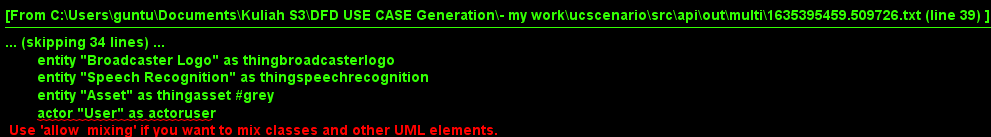

The diagram above was rendered by PlantUML. Its source (embedded in the PNG):
@startuml
	skinparam defaultTextAlignment center
	skinparam monochrome true

	entity "Content Identification" as thingcontentidentification #grey
	entity "Fingerprinting" as thingfingerprinting
	entity "Music" as thingmusic
	entity "Profile" as thingprofile
	entity "Similar ,\nUser" as thingsimilarotheruser
	entity "Content Similarity" as thingcontentsimilarity #grey
	entity "Similar ,\nMusic Tone" as thingsimilarmusictone
	entity "Ringback" as thingringback
	entity "Enriched Metadata" as thingenrichedmetadata
	entity "Available Tag" as thingavailabletag
	entity "Tag Video" as thingtaggedvideo
	entity "Segment" as thingsegment
	entity "Info" as thinginfo
	entity "Similar Profile" as thingsimilarprofile
	entity "Area" as thingarea
	entity "Video" as thingvideo
	entity "Person" as thingperson
	entity "Related Information" as thingrelatedinformation
	entity "Product" as thingproduct
	entity "Brand" as thingbrand
	entity "Picture" as thingpicture
	entity "Highlevel" as thinghighlevel
	entity "Metadata" as thingmetadata
	entity "Search" as thingsearch
	entity "Tag" as thingtag
	entity "Geographical Map" as thinggeographicalmap
	entity "Processing Step" as thingprocessingstep
	entity "Thumbnail Sequence" as thingthumbnailsequence
	entity "Content Recommendation" as thingcontentrecommendation
	entity "News Event" as thingnewsevent
	entity "Broadcaster Logo" as thingbroadcasterlogo
	entity "Speech Recognition" as thingspeechrecognition
	entity "Asset" as thingasset #grey
	actor "User" as actoruser
	actor "Admin" as actoradmin
	circle "Tone" as thingtone #grey
	circle "Item" as thingitem #grey
	boundary "Music" as thingmusicusecontentidentificationuser #grey
	boundary "Content Item" as thingcontentitemsuseautomaticspeechrecognitionuser #grey
	boundary "Content" as thingcontentusesearchadmin #grey
	boundary "Music\nInterface" as thingmusicinterface #grey
	boundary "Identification\nInterface" as thingidentificationinterface #grey
	boundary "Profile\nInterface" as thingprofileinterface #grey
	boundary "User\nInterface" as thinguserinterface #grey
	boundary "Similarity\nInterface" as thingsimilarityinterface #grey
	boundary "Ringback\nInterface" as thingringbackinterface #grey
	boundary "Metadata\nInterface" as thingmetadatainterface #grey
	boundary "Image\nInterface" as thingimageinterface #grey
	boundary "Video\nInterface" as thingvideointerface #grey
	boundary "Segment\nInterface" as thingsegmentinterface #grey
	boundary "Picture\nInterface" as thingpictureinterface #grey
	boundary "Map\nInterface" as thingmapinterface #grey
	control "Use Content\nIdentification" as controlusecontentidentification
	control "Search" as controlsearchmusicusemusicusefingerprintinguser
	control "Use Fingerprinting" as controlusefingerprinting
	control "Use" as controluse #grey
	control "Discover Music" as controldiscovermusicusecontentidentification
	control "Search Music\nOn Profile" as controlsearchmusic
	control "Discover Music\nOn Profile" as controldiscovermusic
	control "Discover Music\nOn Similar,\nOther Users\nTo" as controldiscovermusicsimilarotheruser
	control "Search Similar\nRingback Tone\nTo A\nGiven Music\nVideo On\nContent Similarity" as controlsearchsimilarringbacktone
	control "Discover Similar,\nMusic Tones\nTo A\nGiven Music\nVideo On\nContent Similarity" as controldiscoversimilarmusictone
	control "Discover Ringback" as controldiscoverringback
	control "Exploiting Enriched\nMetadata" as controlexploitsearchmusicenrichedmetadata
	control "Exploiting Image\nTag" as controlexploitsearchmusicimagetag
	control "Upload Tagged\nVideos" as controluploadtaggedvideo
	control "Have Available\nTags For\nAll Further\nProcessing Steps" as controlhaveavailabletag #grey
	control "View Thumbnail\nSequences Of\nVideo Segments" as controlviewthumbnailsequences
	control "Get Info\nAbout Segment" as controlgetinfosegment
	control "Get Info\nAbout Similar\nVideo Items" as controlgetinfo
	control "Receive Content\nRecommendations From\nSimilar Profiles" as controlreceivecontentrecommendations
	control "Identify Persons\nIn Videos" as controlidentifyperson
	control "Receive Related\nInformation About\nPersons In\nVideos" as controlreceiverelatedinformation
	control "Identify Products\nIn Videos" as controlidentifyproduct
	control "Identify Broadcaster\nLogos In\nVideos" as controlidentifybroadcasterlogos
	control "Identify Brands\nIn Videos" as controlidentifybrand
	control "Take A\nPicture" as controltakepicture
	control "Upload An\nImage" as controluploadimage
	control "Use Automatic\nSpeech Recognition" as controluseautomaticspeechrecognition
	control "Use Search\nOn HighLevel\nAsset Information\nSuch As\nMetadata" as controlusesearch
	control "Prefilter" as controlprefiltercontentusesearchcontentusesearchtagadmin
	control "Use Search\nOn HighLevel\nInformation Such\nAs Tag" as controlusesearchtag
	control "Use A\nGeographical Map" as controlusegeographicalmap
	control "Informed, Content\nAccess Walk" as controlwalkusegeographicalmap

	thingprofile <.. thingmusic
	thingsimilarotheruser <.. thingmusic
	thingcontentsimilarity <.. thingmusic
	thingsimilarotheruser <.. thingsimilarotheruser
	thingmusic <.. thingsimilarmusictone
	thingvideo <.. thingsimilarmusictone
	thingprocessingstep <.. thingavailabletag
	thingvideo <.. thingsegment
	thingitem <.. thinginfo
	thingsegment <.. thinginfo
	thingvideo <.. thinginfo
	thingasset <.. thinginfo
	thingmetadata <.. thinginfo
	thingcontentsimilarity <.. thingvideo
	thingmusic <.. thingvideo
	thingvideo <.. thingperson
	thingperson <.. thingrelatedinformation
	thingproduct <.. thingrelatedinformation
	thingbrand <.. thingrelatedinformation
	thingbroadcasterlogo <.. thingrelatedinformation
	thingvideo <.. thingproduct
	thingvideo <.. thingbrand
	thinghighlevel <.. thingsearch
	thinginfo <.. thingsearch
	thingpicture <.. thingtag
	thingsegment <.. thingthumbnailsequence
	thingsimilarprofile <.. thingcontentrecommendation
	thingnewsevent <.. thingcontentrecommendation
	thingarea <.. thingnewsevent
	thingvideo <.. thingbroadcasterlogo
	thingringback *-- thingtone
	thingvideo *-- thingtone
	thingvideo *-- thingitem
	actoruser --- thingmusicusecontentidentificationuser
	actoruser --- thingcontentitemsuseautomaticspeechrecognitionuser
	actoradmin --- thingcontentusesearchadmin
	actoruser --- thingmusicinterface
	actoruser --- thingidentificationinterface
	actoruser --- thingprofileinterface
	actoruser --- thingsimilarityinterface
	actoruser --- thingringbackinterface
	actoruser --- thingmetadatainterface
	actoruser --- thingimageinterface
	actoruser --- thingvideointerface
	actoruser --- thingsegmentinterface
	actoruser --- thingpictureinterface
	actoruser --- thingmapinterface
	thingcontentidentification --- controlusecontentidentification
	thingmusicusecontentidentificationuser --> controlusecontentidentification
	controldiscovermusicusecontentidentification --> controlusecontentidentification
	thingidentificationinterface --> controlusecontentidentification
	controlsearchmusicusemusicusefingerprintinguser --> controlusecontentidentification
	thingmusicinterface --> controlsearchmusicusemusicusefingerprintinguser
	thingmusicusecontentidentificationuser --> controlsearchmusicusemusicusefingerprintinguser
	thingcontentitemsuseautomaticspeechrecognitionuser --> controlsearchmusicusemusicusefingerprintinguser
	thingfingerprinting --- controlusefingerprinting
	controlsearchmusicusemusicusefingerprintinguser --> controlusefingerprinting
	thingmusicinterface --> controlusefingerprinting
	controldiscovermusicusecontentidentification --> controlusefingerprinting
	controlsearchmusicusemusicusefingerprintinguser --> controluse
	thingmusic --- controldiscovermusicusecontentidentification
	thingmusicinterface --> controldiscovermusicusecontentidentification
	thingprofile --- controlsearchmusic
	thingmusic --- controlsearchmusic
	thingsimilarotheruser --- controlsearchmusic
	controlexploitsearchmusicenrichedmetadata --> controlsearchmusic
	thingmusicinterface --> controlsearchmusic
	controlexploitsearchmusicimagetag --> controlsearchmusic
	thingmusic --- controldiscovermusic
	thingprofile --- controldiscovermusic
	thingprofileinterface --> controldiscovermusic
	controlexploitsearchmusicenrichedmetadata --> controldiscovermusic
	controlexploitsearchmusicimagetag --> controldiscovermusic
	thingmusic --- controldiscovermusicsimilarotheruser
	thingsimilarotheruser --- controldiscovermusicsimilarotheruser
	thinguserinterface --> controldiscovermusicsimilarotheruser
	thingtone --- controlsearchsimilarringbacktone
	thingcontentsimilarity --- controlsearchsimilarringbacktone
	thingsimilarityinterface --> controlsearchsimilarringbacktone
	thingvideo --- controlsearchsimilarringbacktone
	thingsimilarmusictone --- controldiscoversimilarmusictone
	thingcontentsimilarity --- controldiscoversimilarmusictone
	thingsimilarityinterface --> controldiscoversimilarmusictone
	thingmusic --- controldiscoversimilarmusictone
	thingringback --- controldiscoverringback
	thingringbackinterface --> controldiscoverringback
	thingenrichedmetadata --- controlexploitsearchmusicenrichedmetadata
	thingmetadatainterface --> controlexploitsearchmusicenrichedmetadata
	thingimageinterface --> controlexploitsearchmusicimagetag
	thingtag --- controlexploitsearchmusicimagetag
	thingtaggedvideo --- controluploadtaggedvideo
	thingvideointerface --> controluploadtaggedvideo
	thingavailabletag --- controlhaveavailabletag
	thingprocessingstep --- controlhaveavailabletag
	thingthumbnailsequence --- controlviewthumbnailsequences
	thingvideointerface --> controlviewthumbnailsequences
	thingsegment --- controlviewthumbnailsequences
	thingsegment --- controlgetinfosegment
	thingsegmentinterface --> controlgetinfosegment
	thinginfo --- controlgetinfosegment
	thinginfo --- controlgetinfo
	thingitem --- controlgetinfo
	thingvideointerface --> controlgetinfo
	thingvideo --- controlgetinfo
	thingcontentrecommendation --- controlreceivecontentrecommendations
	thingsimilarprofile --- controlreceivecontentrecommendations
	thingnewsevent --- controlreceivecontentrecommendations
	thingarea --- controlreceivecontentrecommendations
	thingprofileinterface --> controlreceivecontentrecommendations
	thingperson --- controlidentifyperson
	thingvideo --- controlidentifyperson
	thingvideointerface --> controlidentifyperson
	thingrelatedinformation --- controlreceiverelatedinformation
	thingvideo --- controlreceiverelatedinformation
	thingperson --- controlreceiverelatedinformation
	thingproduct --- controlreceiverelatedinformation
	thingbrand --- controlreceiverelatedinformation
	thingvideointerface --> controlreceiverelatedinformation
	thingbroadcasterlogo --- controlreceiverelatedinformation
	thingproduct --- controlidentifyproduct
	thingvideo --- controlidentifyproduct
	thingvideointerface --> controlidentifyproduct
	thingbroadcasterlogo --- controlidentifybroadcasterlogos
	thingvideo --- controlidentifybroadcasterlogos
	thingvideointerface --> controlidentifybroadcasterlogos
	thingbrand --- controlidentifybrand
	thingvideo --- controlidentifybrand
	thingvideointerface --> controlidentifybrand
	thingpicture --- controltakepicture
	thingpictureinterface --> controltakepicture
	thingimageinterface --> controluploadimage
	thingpicture --- controluploadimage
	thingcontentitemsuseautomaticspeechrecognitionuser --> controluseautomaticspeechrecognition
	thingspeechrecognition --- controluseautomaticspeechrecognition
	controlsearchmusicusemusicusefingerprintinguser --> controluseautomaticspeechrecognition
	thingcontentusesearchadmin --> controlusesearch
	thingsearch --- controlusesearch
	thinghighlevel --- controlusesearch
	thingmetadata --- controlusesearch
	controlprefiltercontentusesearchcontentusesearchtagadmin --> controlusesearch
	thinginfo --- controlusesearch
	thingcontentusesearchadmin --> controlprefiltercontentusesearchcontentusesearchtagadmin
	controlprefiltercontentusesearchcontentusesearchtagadmin --> controlusesearchtag
	thingtag --- controlusesearchtag
	thinghighlevel --- controlusesearchtag
	thingsearch --- controlusesearchtag
	thinginfo --- controlusesearchtag
	thingcontentusesearchadmin --> controlusesearchtag
	thinggeographicalmap --- controlusegeographicalmap
	controlwalkusegeographicalmap --> controlusegeographicalmap
	thingmapinterface --> controlusegeographicalmap
	thingmapinterface --> controlwalkusegeographicalmap

@enduml